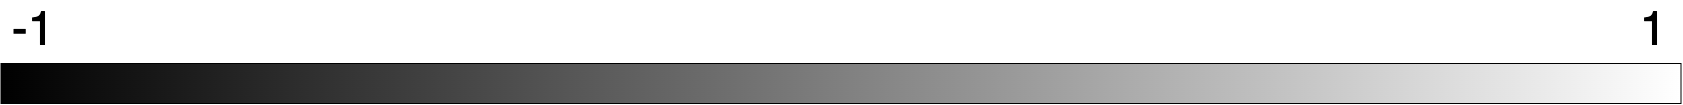

The diagram above was exported from draw.io. Its source (the exported page's mxGraphModel, read from the mxfile embedded in the PNG):
<mxGraphModel dx="2970" dy="1442" grid="1" gridSize="10" guides="1" tooltips="1" connect="1" arrows="1" fold="1" page="1" pageScale="1" pageWidth="850" pageHeight="1100" math="0" shadow="0">
  <root>
    <mxCell id="0" />
    <mxCell id="1" parent="0" />
    <mxCell id="2" value="" style="rounded=0;whiteSpace=wrap;html=1;fontFamily=Helvetica;fontSize=11;fontColor=default;labelBackgroundColor=default;shadow=0;glass=0;gradientColor=default;rotation=90;" vertex="1" parent="1">
      <mxGeometry x="2587.5" y="390" width="40" height="1680" as="geometry" />
    </mxCell>
    <mxCell id="3" value="&lt;font style=&quot;font-size: 48px;&quot;&gt;-1&lt;/font&gt;" style="text;html=1;align=center;verticalAlign=middle;whiteSpace=wrap;rounded=0;fontFamily=Helvetica;fontSize=11;fontColor=default;labelBackgroundColor=default;" vertex="1" parent="1">
      <mxGeometry x="1770" y="1160" width="60" height="30" as="geometry" />
    </mxCell>
    <mxCell id="4" value="&lt;font style=&quot;font-size: 48px;&quot;&gt;1&lt;/font&gt;" style="text;html=1;align=center;verticalAlign=middle;whiteSpace=wrap;rounded=0;fontFamily=Helvetica;fontSize=11;fontColor=default;labelBackgroundColor=default;" vertex="1" parent="1">
      <mxGeometry x="3390" y="1160" width="60" height="30" as="geometry" />
    </mxCell>
  </root>
</mxGraphModel>